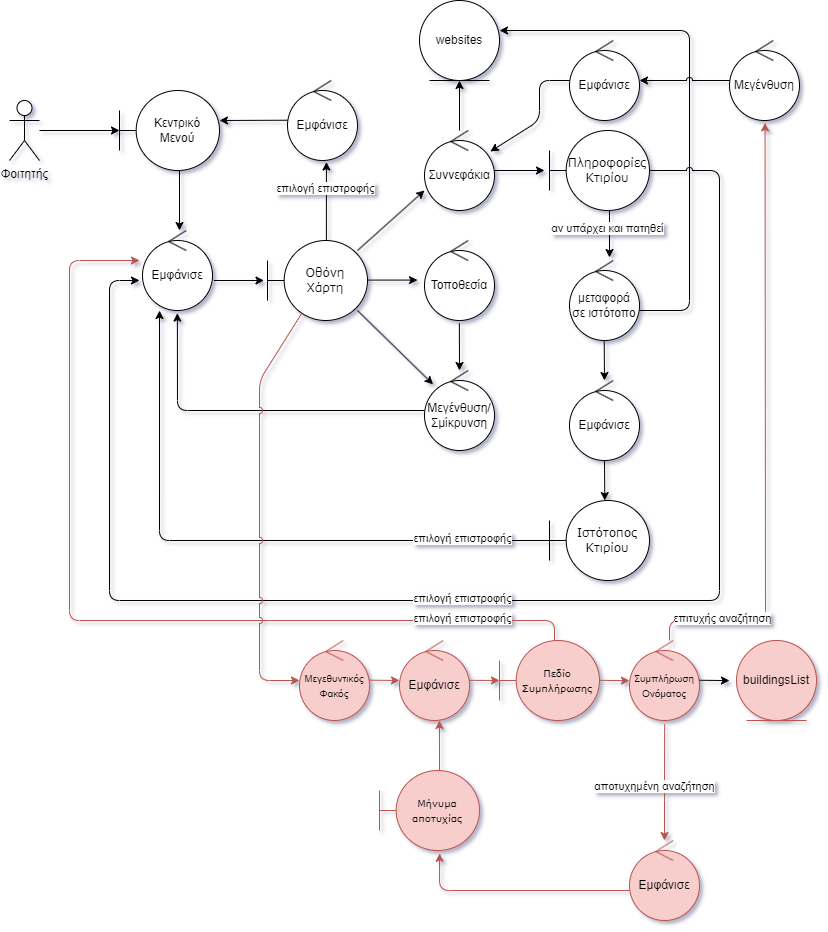

The diagram above was exported from draw.io. Its source (the exported page's mxGraphModel, read from the mxfile embedded in the PNG):
<mxGraphModel dx="1235" dy="625" grid="1" gridSize="10" guides="1" tooltips="1" connect="1" arrows="1" fold="1" page="1" pageScale="1" pageWidth="827" pageHeight="930" math="0" shadow="1">
  <root>
    <mxCell id="0" />
    <mxCell id="1" parent="0" />
    <mxCell id="6P5bEWUu2iuOvb9kQMCA-1" value="Φοιτητής&lt;br&gt;" style="shape=umlActor;verticalLabelPosition=bottom;verticalAlign=top;html=1;outlineConnect=0;rounded=1;" parent="1" vertex="1">
      <mxGeometry x="20" y="100" width="30" height="60" as="geometry" />
    </mxCell>
    <mxCell id="6P5bEWUu2iuOvb9kQMCA-2" value="Εμφάνισε" style="ellipse;shape=umlControl;whiteSpace=wrap;html=1;rounded=1;" parent="1" vertex="1">
      <mxGeometry x="298" y="80" width="70" height="80" as="geometry" />
    </mxCell>
    <mxCell id="6P5bEWUu2iuOvb9kQMCA-3" value="Κεντρικό Μενού" style="shape=umlBoundary;whiteSpace=wrap;html=1;rounded=1;" parent="1" vertex="1">
      <mxGeometry x="130" y="90" width="100" height="80" as="geometry" />
    </mxCell>
    <mxCell id="6P5bEWUu2iuOvb9kQMCA-4" value="" style="endArrow=classic;html=1;rounded=1;jumpStyle=arc;" parent="1" edge="1">
      <mxGeometry width="50" height="50" relative="1" as="geometry">
        <mxPoint x="298" y="119.72" as="sourcePoint" />
        <mxPoint x="230" y="120" as="targetPoint" />
      </mxGeometry>
    </mxCell>
    <mxCell id="6P5bEWUu2iuOvb9kQMCA-5" value="" style="endArrow=classic;html=1;rounded=1;" parent="1" edge="1">
      <mxGeometry width="50" height="50" relative="1" as="geometry">
        <mxPoint x="50" y="130" as="sourcePoint" />
        <mxPoint x="130" y="130" as="targetPoint" />
      </mxGeometry>
    </mxCell>
    <mxCell id="6P5bEWUu2iuOvb9kQMCA-6" value="Εμφάνισε" style="ellipse;shape=umlControl;whiteSpace=wrap;html=1;rounded=1;" parent="1" vertex="1">
      <mxGeometry x="153" y="230" width="70" height="80" as="geometry" />
    </mxCell>
    <mxCell id="6P5bEWUu2iuOvb9kQMCA-7" value="" style="endArrow=classic;html=1;rounded=1;" parent="1" edge="1">
      <mxGeometry width="50" height="50" relative="1" as="geometry">
        <mxPoint x="190" y="170" as="sourcePoint" />
        <mxPoint x="190" y="230" as="targetPoint" />
      </mxGeometry>
    </mxCell>
    <mxCell id="6P5bEWUu2iuOvb9kQMCA-8" value="&lt;font style=&quot;font-size: 12px;&quot; face=&quot;Verdana&quot;&gt;Οθόνη&lt;br&gt;Χάρτη&lt;br&gt;&lt;/font&gt;" style="shape=umlBoundary;whiteSpace=wrap;html=1;rounded=1;" parent="1" vertex="1">
      <mxGeometry x="278" y="240" width="100" height="80" as="geometry" />
    </mxCell>
    <mxCell id="6P5bEWUu2iuOvb9kQMCA-9" value="" style="endArrow=classic;html=1;rounded=1;" parent="1" edge="1">
      <mxGeometry width="50" height="50" relative="1" as="geometry">
        <mxPoint x="224.5" y="280" as="sourcePoint" />
        <mxPoint x="274.5" y="280" as="targetPoint" />
      </mxGeometry>
    </mxCell>
    <mxCell id="6P5bEWUu2iuOvb9kQMCA-10" value="" style="endArrow=classic;html=1;rounded=1;entryX=0.556;entryY=1.019;entryDx=0;entryDy=0;entryPerimeter=0;exitX=0.589;exitY=0.006;exitDx=0;exitDy=0;exitPerimeter=0;" parent="1" source="6P5bEWUu2iuOvb9kQMCA-8" target="6P5bEWUu2iuOvb9kQMCA-2" edge="1">
      <mxGeometry width="50" height="50" relative="1" as="geometry">
        <mxPoint x="337.72" y="170" as="sourcePoint" />
        <mxPoint x="337.72" y="230" as="targetPoint" />
      </mxGeometry>
    </mxCell>
    <mxCell id="6P5bEWUu2iuOvb9kQMCA-11" value="επιλογή επιστροφής" style="edgeLabel;resizable=0;html=1;align=center;verticalAlign=middle;rounded=1;" parent="1" connectable="0" vertex="1">
      <mxGeometry x="333.0012867173075" y="189.9995994116913" as="geometry">
        <mxPoint x="2" y="-3" as="offset" />
      </mxGeometry>
    </mxCell>
    <mxCell id="OcuEYyr1HvAndJGztBde-1" value="" style="endArrow=classic;html=1;rounded=1;" parent="1" edge="1">
      <mxGeometry width="50" height="50" relative="1" as="geometry">
        <mxPoint x="378" y="279.58000000000004" as="sourcePoint" />
        <mxPoint x="428" y="279.58000000000004" as="targetPoint" />
      </mxGeometry>
    </mxCell>
    <mxCell id="OcuEYyr1HvAndJGztBde-2" value="&lt;font style=&quot;font-size: 12px;&quot;&gt;Τοποθεσία&lt;/font&gt;" style="ellipse;shape=umlControl;whiteSpace=wrap;html=1;rounded=1;" parent="1" vertex="1">
      <mxGeometry x="435" y="240" width="70" height="80" as="geometry" />
    </mxCell>
    <mxCell id="OcuEYyr1HvAndJGztBde-3" value="Μεγένθυση/&lt;br&gt;Σμίκρυνση" style="ellipse;shape=umlControl;whiteSpace=wrap;html=1;rounded=1;" parent="1" vertex="1">
      <mxGeometry x="435" y="370" width="70" height="80" as="geometry" />
    </mxCell>
    <mxCell id="OcuEYyr1HvAndJGztBde-4" value="" style="endArrow=classic;html=1;rounded=1;exitX=0.498;exitY=1.034;exitDx=0;exitDy=0;exitPerimeter=0;" parent="1" source="OcuEYyr1HvAndJGztBde-2" target="OcuEYyr1HvAndJGztBde-3" edge="1">
      <mxGeometry width="50" height="50" relative="1" as="geometry">
        <mxPoint x="470" y="330" as="sourcePoint" />
        <mxPoint x="555" y="279.76" as="targetPoint" />
      </mxGeometry>
    </mxCell>
    <mxCell id="OcuEYyr1HvAndJGztBde-7" value="" style="endArrow=classic;html=1;rounded=1;exitX=0;exitY=0.5;exitDx=0;exitDy=0;exitPerimeter=0;entryX=0.498;entryY=1.033;entryDx=0;entryDy=0;entryPerimeter=0;" parent="1" source="OcuEYyr1HvAndJGztBde-3" target="6P5bEWUu2iuOvb9kQMCA-6" edge="1">
      <mxGeometry width="50" height="50" relative="1" as="geometry">
        <mxPoint x="325" y="370" as="sourcePoint" />
        <mxPoint x="215" y="330" as="targetPoint" />
        <Array as="points">
          <mxPoint x="188" y="410" />
        </Array>
      </mxGeometry>
    </mxCell>
    <mxCell id="OcuEYyr1HvAndJGztBde-8" value="" style="endArrow=classic;html=1;rounded=1;" parent="1" target="OcuEYyr1HvAndJGztBde-3" edge="1">
      <mxGeometry width="50" height="50" relative="1" as="geometry">
        <mxPoint x="368" y="310" as="sourcePoint" />
        <mxPoint x="418" y="310" as="targetPoint" />
      </mxGeometry>
    </mxCell>
    <mxCell id="OcuEYyr1HvAndJGztBde-9" value="" style="endArrow=classic;html=1;rounded=1;" parent="1" edge="1">
      <mxGeometry width="50" height="50" relative="1" as="geometry">
        <mxPoint x="368" y="250" as="sourcePoint" />
        <mxPoint x="435" y="190" as="targetPoint" />
      </mxGeometry>
    </mxCell>
    <mxCell id="OcuEYyr1HvAndJGztBde-10" value="Συννεφάκια" style="ellipse;shape=umlControl;whiteSpace=wrap;html=1;rounded=1;" parent="1" vertex="1">
      <mxGeometry x="435" y="130" width="70" height="80" as="geometry" />
    </mxCell>
    <mxCell id="68KGdj0LfUdh5vxbZYBE-1" value="websites" style="ellipse;shape=umlEntity;whiteSpace=wrap;html=1;rounded=1;" parent="1" vertex="1">
      <mxGeometry x="430" width="80" height="80" as="geometry" />
    </mxCell>
    <mxCell id="68KGdj0LfUdh5vxbZYBE-2" value="" style="endArrow=classic;html=1;rounded=1;entryX=0.5;entryY=1;entryDx=0;entryDy=0;" parent="1" target="68KGdj0LfUdh5vxbZYBE-1" edge="1">
      <mxGeometry width="50" height="50" relative="1" as="geometry">
        <mxPoint x="470" y="130" as="sourcePoint" />
        <mxPoint x="520" y="80" as="targetPoint" />
      </mxGeometry>
    </mxCell>
    <mxCell id="68KGdj0LfUdh5vxbZYBE-3" value="" style="endArrow=classic;html=1;rounded=1;" parent="1" edge="1">
      <mxGeometry width="50" height="50" relative="1" as="geometry">
        <mxPoint x="505" y="170.00000000000006" as="sourcePoint" />
        <mxPoint x="555" y="170.00000000000006" as="targetPoint" />
      </mxGeometry>
    </mxCell>
    <mxCell id="68KGdj0LfUdh5vxbZYBE-4" value="&lt;font style=&quot;font-size: 12px;&quot; face=&quot;Verdana&quot;&gt;Πληροφορίες&lt;br&gt;Κτιρίου&lt;br&gt;&lt;/font&gt;" style="shape=umlBoundary;whiteSpace=wrap;html=1;rounded=1;" parent="1" vertex="1">
      <mxGeometry x="560" y="130" width="100" height="80" as="geometry" />
    </mxCell>
    <mxCell id="68KGdj0LfUdh5vxbZYBE-6" value="" style="endArrow=classic;html=1;rounded=1;exitX=0.498;exitY=1.034;exitDx=0;exitDy=0;exitPerimeter=0;" parent="1" edge="1">
      <mxGeometry width="50" height="50" relative="1" as="geometry">
        <mxPoint x="620" y="210" as="sourcePoint" />
        <mxPoint x="620" y="257" as="targetPoint" />
      </mxGeometry>
    </mxCell>
    <mxCell id="68KGdj0LfUdh5vxbZYBE-7" value="μεταφορά σε ιστότοπο" style="ellipse;shape=umlControl;whiteSpace=wrap;html=1;rounded=1;" parent="1" vertex="1">
      <mxGeometry x="580" y="260" width="70" height="80" as="geometry" />
    </mxCell>
    <mxCell id="68KGdj0LfUdh5vxbZYBE-8" value="Εμφάνισε" style="ellipse;shape=umlControl;whiteSpace=wrap;html=1;rounded=1;" parent="1" vertex="1">
      <mxGeometry x="580" y="380" width="70" height="80" as="geometry" />
    </mxCell>
    <mxCell id="68KGdj0LfUdh5vxbZYBE-9" value="" style="endArrow=classic;html=1;rounded=1;exitX=0.498;exitY=1.034;exitDx=0;exitDy=0;exitPerimeter=0;" parent="1" edge="1">
      <mxGeometry width="50" height="50" relative="1" as="geometry">
        <mxPoint x="614.71" y="340" as="sourcePoint" />
        <mxPoint x="615" y="380" as="targetPoint" />
      </mxGeometry>
    </mxCell>
    <mxCell id="68KGdj0LfUdh5vxbZYBE-10" value="" style="endArrow=classic;html=1;rounded=1;jumpStyle=arc;" parent="1" edge="1">
      <mxGeometry width="50" height="50" relative="1" as="geometry">
        <mxPoint x="650" y="310" as="sourcePoint" />
        <mxPoint x="510" y="30" as="targetPoint" />
        <Array as="points">
          <mxPoint x="700" y="310" />
          <mxPoint x="700" y="30" />
        </Array>
      </mxGeometry>
    </mxCell>
    <mxCell id="68KGdj0LfUdh5vxbZYBE-12" value="αν υπάρχει και πατηθεί" style="edgeLabel;resizable=0;html=1;align=center;verticalAlign=middle;rounded=1;" parent="1" connectable="0" vertex="1">
      <mxGeometry x="615.0012867173075" y="229.9995994116913" as="geometry">
        <mxPoint x="2" y="-3" as="offset" />
      </mxGeometry>
    </mxCell>
    <mxCell id="68KGdj0LfUdh5vxbZYBE-13" value="&lt;font style=&quot;font-size: 12px;&quot; face=&quot;Verdana&quot;&gt;Ιστότοπος&lt;br&gt;Κτιρίου&lt;br&gt;&lt;/font&gt;" style="shape=umlBoundary;whiteSpace=wrap;html=1;rounded=1;" parent="1" vertex="1">
      <mxGeometry x="560" y="500" width="100" height="80" as="geometry" />
    </mxCell>
    <mxCell id="68KGdj0LfUdh5vxbZYBE-14" value="" style="endArrow=classic;html=1;rounded=1;exitX=0.498;exitY=1.034;exitDx=0;exitDy=0;exitPerimeter=0;" parent="1" edge="1">
      <mxGeometry width="50" height="50" relative="1" as="geometry">
        <mxPoint x="615" y="460" as="sourcePoint" />
        <mxPoint x="615.29" y="500" as="targetPoint" />
      </mxGeometry>
    </mxCell>
    <mxCell id="68KGdj0LfUdh5vxbZYBE-15" value="" style="endArrow=classic;html=1;rounded=1;entryX=0.243;entryY=1;entryDx=0;entryDy=0;entryPerimeter=0;" parent="1" target="6P5bEWUu2iuOvb9kQMCA-6" edge="1">
      <mxGeometry width="50" height="50" relative="1" as="geometry">
        <mxPoint x="560" y="540" as="sourcePoint" />
        <mxPoint x="610" y="490" as="targetPoint" />
        <Array as="points">
          <mxPoint x="170" y="540" />
        </Array>
      </mxGeometry>
    </mxCell>
    <mxCell id="68KGdj0LfUdh5vxbZYBE-16" value="επιλογή επιστροφής" style="edgeLabel;resizable=0;html=1;align=center;verticalAlign=middle;rounded=1;" parent="1" connectable="0" vertex="1">
      <mxGeometry x="470.0012867173075" y="539.9995994116913" as="geometry">
        <mxPoint x="2" y="-3" as="offset" />
      </mxGeometry>
    </mxCell>
    <mxCell id="68KGdj0LfUdh5vxbZYBE-17" value="" style="endArrow=classic;html=1;rounded=1;jumpStyle=arc;" parent="1" edge="1">
      <mxGeometry width="50" height="50" relative="1" as="geometry">
        <mxPoint x="660" y="170" as="sourcePoint" />
        <mxPoint x="150" y="280" as="targetPoint" />
        <Array as="points">
          <mxPoint x="730" y="170" />
          <mxPoint x="730" y="600" />
          <mxPoint x="120" y="600" />
          <mxPoint x="120" y="280" />
        </Array>
      </mxGeometry>
    </mxCell>
    <mxCell id="68KGdj0LfUdh5vxbZYBE-18" value="επιλογή επιστροφής" style="edgeLabel;resizable=0;html=1;align=center;verticalAlign=middle;rounded=1;" parent="1" connectable="0" vertex="1">
      <mxGeometry x="470.0012867173075" y="599.9995994116913" as="geometry">
        <mxPoint x="2" y="-3" as="offset" />
      </mxGeometry>
    </mxCell>
    <mxCell id="68KGdj0LfUdh5vxbZYBE-20" value="&lt;font style=&quot;font-size: 10px;&quot;&gt;Μεγεθυντικός&lt;br&gt;Φακός&lt;br&gt;&lt;/font&gt;" style="ellipse;shape=umlControl;whiteSpace=wrap;html=1;rounded=1;fillColor=#f8cecc;strokeColor=#b85450;" parent="1" vertex="1">
      <mxGeometry x="310" y="640" width="70" height="80" as="geometry" />
    </mxCell>
    <mxCell id="68KGdj0LfUdh5vxbZYBE-21" value="Εμφάνισε" style="ellipse;shape=umlControl;whiteSpace=wrap;html=1;rounded=1;fillColor=#f8cecc;strokeColor=#b85450;" parent="1" vertex="1">
      <mxGeometry x="410" y="640" width="70" height="80" as="geometry" />
    </mxCell>
    <mxCell id="68KGdj0LfUdh5vxbZYBE-22" value="" style="endArrow=classic;html=1;rounded=1;fillColor=#f8cecc;strokeColor=#b85450;" parent="1" edge="1">
      <mxGeometry width="50" height="50" relative="1" as="geometry">
        <mxPoint x="380" y="679.6600000000001" as="sourcePoint" />
        <mxPoint x="410" y="680" as="targetPoint" />
      </mxGeometry>
    </mxCell>
    <mxCell id="68KGdj0LfUdh5vxbZYBE-23" value="&lt;font style=&quot;font-size: 10px;&quot; face=&quot;Verdana&quot;&gt;Πεδίο&lt;br&gt;Συμπλήρωσης&lt;br&gt;&lt;/font&gt;" style="shape=umlBoundary;whiteSpace=wrap;html=1;rounded=1;fillColor=#f8cecc;strokeColor=#b85450;" parent="1" vertex="1">
      <mxGeometry x="510" y="640" width="100" height="80" as="geometry" />
    </mxCell>
    <mxCell id="68KGdj0LfUdh5vxbZYBE-24" value="" style="endArrow=classic;html=1;rounded=1;fillColor=#f8cecc;strokeColor=#b85450;" parent="1" edge="1">
      <mxGeometry width="50" height="50" relative="1" as="geometry">
        <mxPoint x="480" y="679.83" as="sourcePoint" />
        <mxPoint x="510" y="680" as="targetPoint" />
      </mxGeometry>
    </mxCell>
    <mxCell id="68KGdj0LfUdh5vxbZYBE-25" value="&lt;font style=&quot;font-size: 10px;&quot;&gt;Συμπλήρωση&lt;br&gt;Ονόματος&lt;br&gt;&lt;/font&gt;" style="ellipse;shape=umlControl;whiteSpace=wrap;html=1;rounded=1;fillColor=#f8cecc;strokeColor=#b85450;" parent="1" vertex="1">
      <mxGeometry x="640" y="640" width="70" height="80" as="geometry" />
    </mxCell>
    <mxCell id="68KGdj0LfUdh5vxbZYBE-26" value="" style="endArrow=classic;html=1;rounded=1;fillColor=#f8cecc;strokeColor=#b85450;" parent="1" edge="1">
      <mxGeometry width="50" height="50" relative="1" as="geometry">
        <mxPoint x="610" y="679.83" as="sourcePoint" />
        <mxPoint x="640" y="680.17" as="targetPoint" />
      </mxGeometry>
    </mxCell>
    <mxCell id="68KGdj0LfUdh5vxbZYBE-27" value="buildingsList" style="ellipse;shape=umlEntity;whiteSpace=wrap;html=1;rounded=1;fillColor=#f8cecc;strokeColor=#b85450;" parent="1" vertex="1">
      <mxGeometry x="747" y="640" width="80" height="80" as="geometry" />
    </mxCell>
    <mxCell id="68KGdj0LfUdh5vxbZYBE-28" value="" style="endArrow=classic;html=1;rounded=1;" parent="1" edge="1">
      <mxGeometry width="50" height="50" relative="1" as="geometry">
        <mxPoint x="710" y="679.76" as="sourcePoint" />
        <mxPoint x="740" y="680.0999999999999" as="targetPoint" />
      </mxGeometry>
    </mxCell>
    <mxCell id="68KGdj0LfUdh5vxbZYBE-29" value="Μεγένθυση" style="ellipse;shape=umlControl;whiteSpace=wrap;html=1;rounded=1;" parent="1" vertex="1">
      <mxGeometry x="740" y="40" width="70" height="80" as="geometry" />
    </mxCell>
    <mxCell id="68KGdj0LfUdh5vxbZYBE-30" value="" style="endArrow=classic;html=1;rounded=1;entryX=0.508;entryY=1.03;entryDx=0;entryDy=0;entryPerimeter=0;fillColor=#f8cecc;strokeColor=#b85450;" parent="1" target="68KGdj0LfUdh5vxbZYBE-29" edge="1">
      <mxGeometry width="50" height="50" relative="1" as="geometry">
        <mxPoint x="680" y="640" as="sourcePoint" />
        <mxPoint x="730" y="590" as="targetPoint" />
        <Array as="points">
          <mxPoint x="680" y="620" />
          <mxPoint x="776" y="620" />
        </Array>
      </mxGeometry>
    </mxCell>
    <mxCell id="68KGdj0LfUdh5vxbZYBE-31" value="" style="endArrow=classic;html=1;rounded=1;jumpStyle=arc;" parent="1" edge="1">
      <mxGeometry width="50" height="50" relative="1" as="geometry">
        <mxPoint x="740" y="80" as="sourcePoint" />
        <mxPoint x="650" y="80" as="targetPoint" />
        <Array as="points" />
      </mxGeometry>
    </mxCell>
    <mxCell id="68KGdj0LfUdh5vxbZYBE-32" value="Εμφάνισε" style="ellipse;shape=umlControl;whiteSpace=wrap;html=1;rounded=1;" parent="1" vertex="1">
      <mxGeometry x="580" y="40" width="70" height="80" as="geometry" />
    </mxCell>
    <mxCell id="68KGdj0LfUdh5vxbZYBE-33" value="" style="endArrow=classic;html=1;rounded=1;exitX=0;exitY=0.5;exitDx=0;exitDy=0;exitPerimeter=0;" parent="1" source="68KGdj0LfUdh5vxbZYBE-32" target="OcuEYyr1HvAndJGztBde-10" edge="1">
      <mxGeometry width="50" height="50" relative="1" as="geometry">
        <mxPoint x="570" y="170" as="sourcePoint" />
        <mxPoint x="620" y="120" as="targetPoint" />
        <Array as="points">
          <mxPoint x="550" y="80" />
          <mxPoint x="550" y="120" />
        </Array>
      </mxGeometry>
    </mxCell>
    <mxCell id="68KGdj0LfUdh5vxbZYBE-34" value="επιτυχής αναζήτηση" style="edgeLabel;resizable=0;html=1;align=center;verticalAlign=middle;rounded=1;" parent="1" connectable="0" vertex="1">
      <mxGeometry x="730.0012867173075" y="619.9995994116913" as="geometry">
        <mxPoint x="2" y="-3" as="offset" />
      </mxGeometry>
    </mxCell>
    <mxCell id="68KGdj0LfUdh5vxbZYBE-35" value="" style="endArrow=classic;html=1;rounded=1;fillColor=#f8cecc;strokeColor=#b85450;" parent="1" edge="1">
      <mxGeometry width="50" height="50" relative="1" as="geometry">
        <mxPoint x="565" y="640" as="sourcePoint" />
        <mxPoint x="150" y="260" as="targetPoint" />
        <Array as="points">
          <mxPoint x="565" y="620" />
          <mxPoint x="80" y="620" />
          <mxPoint x="80" y="260" />
        </Array>
      </mxGeometry>
    </mxCell>
    <mxCell id="68KGdj0LfUdh5vxbZYBE-36" value="επιλογή επιστροφής" style="edgeLabel;resizable=0;html=1;align=center;verticalAlign=middle;rounded=1;" parent="1" connectable="0" vertex="1">
      <mxGeometry x="470.0012867173075" y="619.9995994116913" as="geometry">
        <mxPoint x="2" y="-3" as="offset" />
      </mxGeometry>
    </mxCell>
    <mxCell id="68KGdj0LfUdh5vxbZYBE-19" value="" style="endArrow=classic;html=1;rounded=1;exitX=0.336;exitY=0.923;exitDx=0;exitDy=0;exitPerimeter=0;entryX=0;entryY=0.5;entryDx=0;entryDy=0;entryPerimeter=0;jumpStyle=arc;fillColor=#f8cecc;strokeColor=#b85450;" parent="1" source="6P5bEWUu2iuOvb9kQMCA-8" target="68KGdj0LfUdh5vxbZYBE-20" edge="1">
      <mxGeometry width="50" height="50" relative="1" as="geometry">
        <mxPoint x="470" y="660" as="sourcePoint" />
        <mxPoint x="338" y="680" as="targetPoint" />
        <Array as="points">
          <mxPoint x="270" y="380" />
          <mxPoint x="270" y="680" />
        </Array>
      </mxGeometry>
    </mxCell>
    <mxCell id="68KGdj0LfUdh5vxbZYBE-37" value="" style="endArrow=classic;html=1;rounded=1;exitX=0.502;exitY=1.047;exitDx=0;exitDy=0;exitPerimeter=0;fillColor=#f8cecc;strokeColor=#b85450;" parent="1" source="68KGdj0LfUdh5vxbZYBE-25" edge="1">
      <mxGeometry width="50" height="50" relative="1" as="geometry">
        <mxPoint x="560" y="740" as="sourcePoint" />
        <mxPoint x="675" y="840" as="targetPoint" />
        <Array as="points">
          <mxPoint x="675" y="790" />
        </Array>
      </mxGeometry>
    </mxCell>
    <mxCell id="68KGdj0LfUdh5vxbZYBE-38" value="Εμφάνισε" style="ellipse;shape=umlControl;whiteSpace=wrap;html=1;rounded=1;fillColor=#f8cecc;strokeColor=#b85450;" parent="1" vertex="1">
      <mxGeometry x="640" y="840" width="70" height="80" as="geometry" />
    </mxCell>
    <mxCell id="68KGdj0LfUdh5vxbZYBE-39" value="αποτυχημένη αναζήτηση" style="edgeLabel;resizable=0;html=1;align=center;verticalAlign=middle;rounded=1;" parent="1" connectable="0" vertex="1">
      <mxGeometry x="650.0012867173075" y="779.9995994116913" as="geometry">
        <mxPoint x="14" y="5" as="offset" />
      </mxGeometry>
    </mxCell>
    <mxCell id="68KGdj0LfUdh5vxbZYBE-40" value="&lt;font style=&quot;font-size: 10px;&quot; face=&quot;Verdana&quot;&gt;Μήνυμα αποτυχίας&lt;br&gt;&lt;/font&gt;" style="shape=umlBoundary;whiteSpace=wrap;html=1;rounded=1;fillColor=#f8cecc;strokeColor=#b85450;" parent="1" vertex="1">
      <mxGeometry x="390" y="770" width="100" height="80" as="geometry" />
    </mxCell>
    <mxCell id="68KGdj0LfUdh5vxbZYBE-41" value="" style="endArrow=classic;html=1;rounded=1;exitX=0;exitY=0.625;exitDx=0;exitDy=0;exitPerimeter=0;entryX=0.601;entryY=1.036;entryDx=0;entryDy=0;entryPerimeter=0;fillColor=#f8cecc;strokeColor=#b85450;" parent="1" source="68KGdj0LfUdh5vxbZYBE-38" target="68KGdj0LfUdh5vxbZYBE-40" edge="1">
      <mxGeometry width="50" height="50" relative="1" as="geometry">
        <mxPoint x="490" y="750" as="sourcePoint" />
        <mxPoint x="500" y="890" as="targetPoint" />
        <Array as="points">
          <mxPoint x="450" y="890" />
        </Array>
      </mxGeometry>
    </mxCell>
    <mxCell id="68KGdj0LfUdh5vxbZYBE-42" value="" style="endArrow=classic;html=1;rounded=1;exitX=0.6;exitY=0;exitDx=0;exitDy=0;exitPerimeter=0;entryX=0.571;entryY=1;entryDx=0;entryDy=0;entryPerimeter=0;fillColor=#f8cecc;strokeColor=#b85450;" parent="1" source="68KGdj0LfUdh5vxbZYBE-40" target="68KGdj0LfUdh5vxbZYBE-21" edge="1">
      <mxGeometry width="50" height="50" relative="1" as="geometry">
        <mxPoint x="450" y="760" as="sourcePoint" />
        <mxPoint x="450" y="730" as="targetPoint" />
      </mxGeometry>
    </mxCell>
  </root>
</mxGraphModel>